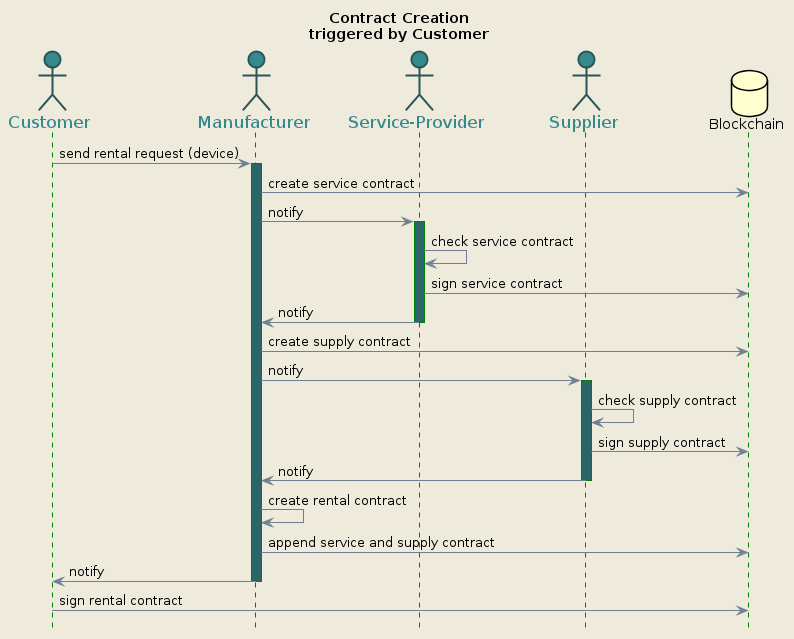

The diagram above was rendered by PlantUML. Its source (embedded in the PNG):
@startuml
title Contract Creation\ntriggered by Customer
hide footbox


skinparam backgroundColor #EEEBDC
skinparam handwritten false
skinparam shadowing false
skinparam sequence {
  ArrowColor slategrey
  ActorBorderColor #2a5557
  LifeLineBorderColor green
  LifeLineBackgroundColor #2b6569
  ParticipantBorderColor #2a5557
  ParticipantBackgroundColor #358a8e
  ParticipantFontName Impact
  ParticipantFontSize 17
  ParticipantFontColor #A9DCDF
  ActorBackgroundColor #358a8e
  ActorFontColor #358a8e
  ActorFontSize 17
  ActorFontName Aapex
}

actor Customer
actor Manufacturer
actor "Service-Provider"
actor Supplier
database Blockchain



Customer -> Manufacturer: send rental request (device)
activate Manufacturer
Manufacturer -> Blockchain: create service contract
Manufacturer -> "Service-Provider": notify
activate "Service-Provider"
"Service-Provider" -> "Service-Provider": check service contract
"Service-Provider" -> Blockchain: sign service contract
"Service-Provider" -> Manufacturer: notify
deactivate "Service-Provider" 

Manufacturer -> Blockchain: create supply contract
Manufacturer -> Supplier: notify
activate Supplier
Supplier -> Supplier: check supply contract
Supplier -> Blockchain: sign supply contract
Supplier -> Manufacturer: notify
deactivate Supplier 

Manufacturer -> Manufacturer: create rental contract
Manufacturer -> Blockchain: append service and supply contract
Manufacturer -> Customer: notify
deactivate Manufacturer 


Customer -> Blockchain: sign rental contract
@enduml